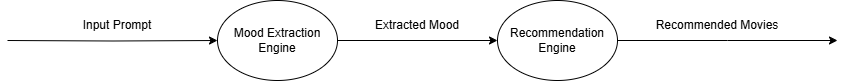

The diagram above was exported from draw.io. Its source (the exported page's mxGraphModel, read from the mxfile embedded in the PNG):
<mxGraphModel dx="1050" dy="522" grid="1" gridSize="10" guides="1" tooltips="1" connect="1" arrows="1" fold="1" page="1" pageScale="1" pageWidth="1100" pageHeight="850" math="0" shadow="0">
  <root>
    <mxCell id="0" />
    <mxCell id="1" parent="0" />
    <mxCell id="9x8SGIFWLyhCMclLSp3A-3" style="edgeStyle=orthogonalEdgeStyle;rounded=0;orthogonalLoop=1;jettySize=auto;html=1;exitX=0;exitY=0.5;exitDx=0;exitDy=0;entryX=0;entryY=0.5;entryDx=0;entryDy=0;" edge="1" parent="1" target="9x8SGIFWLyhCMclLSp3A-1">
      <mxGeometry relative="1" as="geometry">
        <mxPoint x="110" y="290" as="sourcePoint" />
      </mxGeometry>
    </mxCell>
    <mxCell id="9x8SGIFWLyhCMclLSp3A-5" style="edgeStyle=orthogonalEdgeStyle;rounded=0;orthogonalLoop=1;jettySize=auto;html=1;" edge="1" parent="1" source="9x8SGIFWLyhCMclLSp3A-1" target="9x8SGIFWLyhCMclLSp3A-2">
      <mxGeometry relative="1" as="geometry" />
    </mxCell>
    <mxCell id="9x8SGIFWLyhCMclLSp3A-1" value="Mood Extraction Engine" style="ellipse;whiteSpace=wrap;html=1;" vertex="1" parent="1">
      <mxGeometry x="320" y="250" width="120" height="80" as="geometry" />
    </mxCell>
    <mxCell id="9x8SGIFWLyhCMclLSp3A-7" style="edgeStyle=orthogonalEdgeStyle;rounded=0;orthogonalLoop=1;jettySize=auto;html=1;exitX=1;exitY=0.5;exitDx=0;exitDy=0;" edge="1" parent="1" source="9x8SGIFWLyhCMclLSp3A-2">
      <mxGeometry relative="1" as="geometry">
        <mxPoint x="940" y="290" as="targetPoint" />
      </mxGeometry>
    </mxCell>
    <mxCell id="9x8SGIFWLyhCMclLSp3A-2" value="Recommendation Engine" style="ellipse;whiteSpace=wrap;html=1;" vertex="1" parent="1">
      <mxGeometry x="600" y="250" width="120" height="80" as="geometry" />
    </mxCell>
    <mxCell id="9x8SGIFWLyhCMclLSp3A-4" value="Input Prompt" style="text;html=1;align=center;verticalAlign=middle;whiteSpace=wrap;rounded=0;" vertex="1" parent="1">
      <mxGeometry x="150" y="260" width="140" height="30" as="geometry" />
    </mxCell>
    <mxCell id="9x8SGIFWLyhCMclLSp3A-6" value="Extracted Mood" style="text;html=1;align=center;verticalAlign=middle;whiteSpace=wrap;rounded=0;" vertex="1" parent="1">
      <mxGeometry x="450" y="260" width="140" height="30" as="geometry" />
    </mxCell>
    <mxCell id="9x8SGIFWLyhCMclLSp3A-8" value="Recommended Movies" style="text;html=1;align=center;verticalAlign=middle;whiteSpace=wrap;rounded=0;" vertex="1" parent="1">
      <mxGeometry x="750" y="260" width="140" height="30" as="geometry" />
    </mxCell>
  </root>
</mxGraphModel>